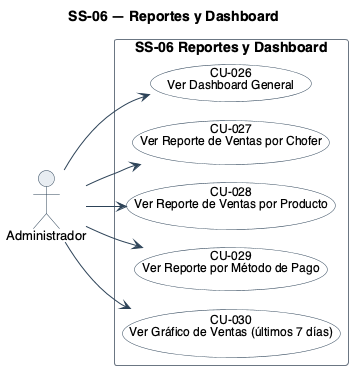

The diagram above was rendered by PlantUML. Its source (embedded in the PNG):
@startuml
!pragma layout smetana
title SS-06 — Reportes y Dashboard
left to right direction
skinparam backgroundColor #FFFFFF
skinparam shadowing false
skinparam defaultFontName Helvetica
skinparam defaultFontSize 13
skinparam ArrowColor #2C4257
skinparam actor {
  BorderColor #2C4257
  BackgroundColor #E8EDF2
}
skinparam usecase {
  BorderColor #2C4257
  BackgroundColor #FFFFFF
  FontSize 12
  BorderColor<<pendiente>> #9C4436
  BackgroundColor<<pendiente>> #F6E4E1
}
skinparam rectangle {
  BorderColor #6B7683
  FontSize 14
  FontStyle bold
}

actor "Administrador" as A3

rectangle "SS-06 Reportes y Dashboard" {
  usecase "CU-026\nVer Dashboard General" as U26
  usecase "CU-027\nVer Reporte de Ventas por Chofer" as U27
  usecase "CU-028\nVer Reporte de Ventas por Producto" as U28
  usecase "CU-029\nVer Reporte por Método de Pago" as U29
  usecase "CU-030\nVer Gráfico de Ventas (últimos 7 días)" as U30
}

A3 --> U26
A3 --> U27
A3 --> U28
A3 --> U29
A3 --> U30
@enduml